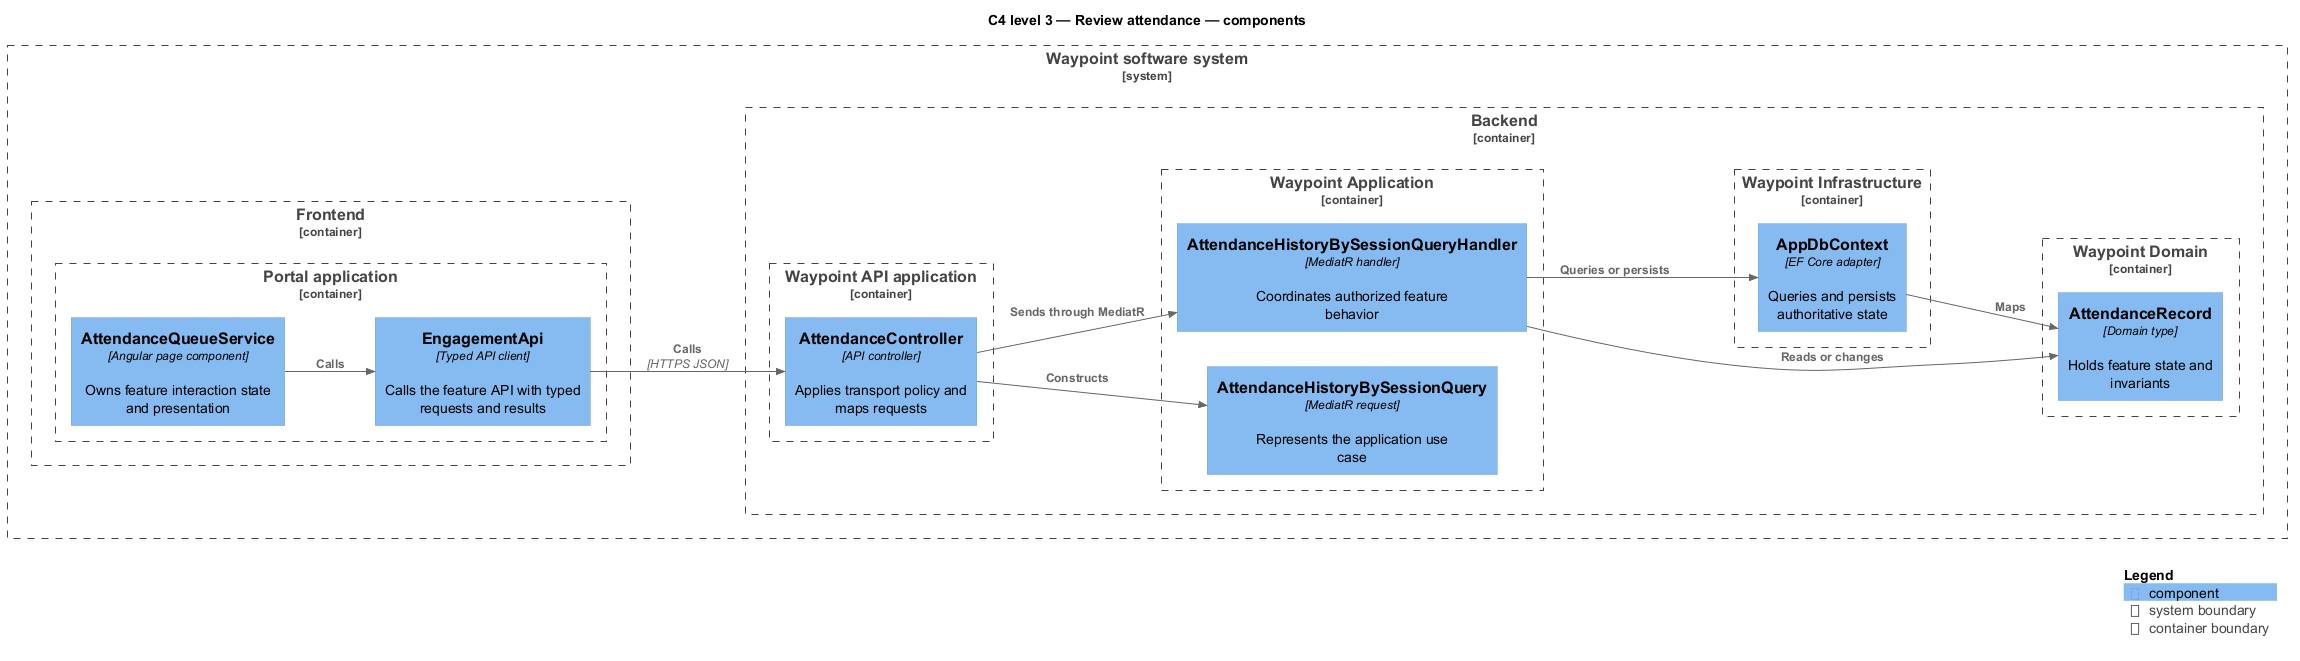

The diagram above was rendered by PlantUML. Its source (embedded in the PNG):
@startuml
!include <C4/C4_Component>
LAYOUT_LEFT_RIGHT()
title C4 level 3 — Review attendance — components
System_Boundary(waypoint, "Waypoint software system") {
  Container_Boundary(frontend, "Frontend") {
    Container_Boundary(frontend_app, "Portal application") {
      Component(page, "AttendanceQueueService", "Angular page component", "Owns feature interaction state and presentation")
      Component(client, "EngagementApi", "Typed API client", "Calls the feature API with typed requests and results")
    }
  }
  Container_Boundary(backend, "Backend") {
    Container_Boundary(api_app, "Waypoint API application") {
      Component(controller, "AttendanceController", "API controller", "Applies transport policy and maps requests")
    }
    Container_Boundary(application, "Waypoint Application") {
      Component(request, "AttendanceHistoryBySessionQuery", "MediatR request", "Represents the application use case")
      Component(handler, "AttendanceHistoryBySessionQueryHandler", "MediatR handler", "Coordinates authorized feature behavior")
    }
    Container_Boundary(domain, "Waypoint Domain") {
      Component(entity, "AttendanceRecord", "Domain type", "Holds feature state and invariants")
    }
    Container_Boundary(infrastructure, "Waypoint Infrastructure") {
      Component(persistence, "AppDbContext", "EF Core adapter", "Queries and persists authoritative state")
    }
  }
}
Rel(page, client, "Calls")
Rel(client, controller, "Calls", "HTTPS JSON")
Rel(controller, request, "Constructs")
Rel(controller, handler, "Sends through MediatR")
Rel(handler, entity, "Reads or changes")
Rel(handler, persistence, "Queries or persists")
Rel(persistence, entity, "Maps")
SHOW_LEGEND()
@enduml